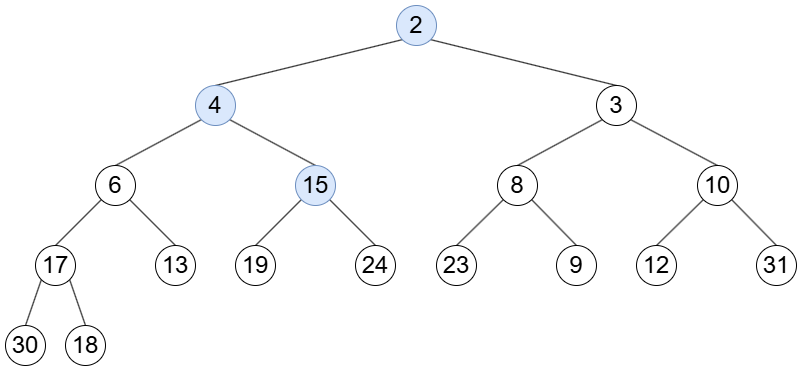

The diagram above was exported from draw.io. Its source (the exported page's mxGraphModel, read from the mxfile embedded in the PNG):
<mxGraphModel dx="983" dy="580" grid="1" gridSize="10" guides="1" tooltips="1" connect="1" arrows="1" fold="1" page="1" pageScale="1" pageWidth="827" pageHeight="1169" math="0" shadow="0">
  <root>
    <mxCell id="0" />
    <mxCell id="1" parent="0" />
    <mxCell id="qXVAc0wxxPCdNIHVA4n5-26" style="rounded=0;orthogonalLoop=1;jettySize=auto;html=1;exitX=0;exitY=1;exitDx=0;exitDy=0;entryX=0.5;entryY=0;entryDx=0;entryDy=0;endArrow=none;endFill=0;" edge="1" parent="1" source="qXVAc0wxxPCdNIHVA4n5-10" target="qXVAc0wxxPCdNIHVA4n5-14">
      <mxGeometry relative="1" as="geometry" />
    </mxCell>
    <mxCell id="qXVAc0wxxPCdNIHVA4n5-27" style="rounded=0;orthogonalLoop=1;jettySize=auto;html=1;exitX=1;exitY=1;exitDx=0;exitDy=0;entryX=0.5;entryY=0;entryDx=0;entryDy=0;endArrow=none;endFill=0;" edge="1" parent="1" source="qXVAc0wxxPCdNIHVA4n5-10" target="qXVAc0wxxPCdNIHVA4n5-15">
      <mxGeometry relative="1" as="geometry" />
    </mxCell>
    <mxCell id="qXVAc0wxxPCdNIHVA4n5-56" style="rounded=0;orthogonalLoop=1;jettySize=auto;html=1;exitX=0.5;exitY=0;exitDx=0;exitDy=0;entryX=0;entryY=1;entryDx=0;entryDy=0;endArrow=none;endFill=0;" edge="1" parent="1" source="qXVAc0wxxPCdNIHVA4n5-10" target="qXVAc0wxxPCdNIHVA4n5-55">
      <mxGeometry relative="1" as="geometry" />
    </mxCell>
    <mxCell id="qXVAc0wxxPCdNIHVA4n5-10" value="17" style="ellipse;whiteSpace=wrap;html=1;aspect=fixed;fontSize=24;" vertex="1" parent="1">
      <mxGeometry x="240" y="240" width="40" height="40" as="geometry" />
    </mxCell>
    <mxCell id="qXVAc0wxxPCdNIHVA4n5-14" value="30" style="ellipse;whiteSpace=wrap;html=1;aspect=fixed;fontSize=24;" vertex="1" parent="1">
      <mxGeometry x="210" y="320" width="40" height="40" as="geometry" />
    </mxCell>
    <mxCell id="qXVAc0wxxPCdNIHVA4n5-15" value="18" style="ellipse;whiteSpace=wrap;html=1;aspect=fixed;fontSize=24;" vertex="1" parent="1">
      <mxGeometry x="270" y="320" width="40" height="40" as="geometry" />
    </mxCell>
    <mxCell id="qXVAc0wxxPCdNIHVA4n5-57" style="rounded=0;orthogonalLoop=1;jettySize=auto;html=1;exitX=0.5;exitY=0;exitDx=0;exitDy=0;entryX=1;entryY=1;entryDx=0;entryDy=0;endArrow=none;endFill=0;" edge="1" parent="1" source="qXVAc0wxxPCdNIHVA4n5-52" target="qXVAc0wxxPCdNIHVA4n5-55">
      <mxGeometry relative="1" as="geometry" />
    </mxCell>
    <mxCell id="qXVAc0wxxPCdNIHVA4n5-52" value="13" style="ellipse;whiteSpace=wrap;html=1;aspect=fixed;fontSize=24;" vertex="1" parent="1">
      <mxGeometry x="360" y="240" width="40" height="40" as="geometry" />
    </mxCell>
    <mxCell id="qXVAc0wxxPCdNIHVA4n5-102" style="rounded=0;orthogonalLoop=1;jettySize=auto;html=1;exitX=0.5;exitY=0;exitDx=0;exitDy=0;entryX=0;entryY=1;entryDx=0;entryDy=0;endArrow=none;endFill=0;" edge="1" parent="1" source="qXVAc0wxxPCdNIHVA4n5-55" target="qXVAc0wxxPCdNIHVA4n5-71">
      <mxGeometry relative="1" as="geometry" />
    </mxCell>
    <mxCell id="qXVAc0wxxPCdNIHVA4n5-55" value="6" style="ellipse;whiteSpace=wrap;html=1;aspect=fixed;fontSize=24;" vertex="1" parent="1">
      <mxGeometry x="300" y="160" width="40" height="40" as="geometry" />
    </mxCell>
    <mxCell id="qXVAc0wxxPCdNIHVA4n5-60" style="rounded=0;orthogonalLoop=1;jettySize=auto;html=1;exitX=0.5;exitY=0;exitDx=0;exitDy=0;entryX=0;entryY=1;entryDx=0;entryDy=0;endArrow=none;endFill=0;" edge="1" parent="1" source="qXVAc0wxxPCdNIHVA4n5-61" target="qXVAc0wxxPCdNIHVA4n5-70">
      <mxGeometry relative="1" as="geometry" />
    </mxCell>
    <mxCell id="qXVAc0wxxPCdNIHVA4n5-61" value="19" style="ellipse;whiteSpace=wrap;html=1;aspect=fixed;fontSize=24;" vertex="1" parent="1">
      <mxGeometry x="440" y="240" width="40" height="40" as="geometry" />
    </mxCell>
    <mxCell id="qXVAc0wxxPCdNIHVA4n5-66" style="rounded=0;orthogonalLoop=1;jettySize=auto;html=1;exitX=0.5;exitY=0;exitDx=0;exitDy=0;entryX=1;entryY=1;entryDx=0;entryDy=0;endArrow=none;endFill=0;" edge="1" parent="1" source="qXVAc0wxxPCdNIHVA4n5-67" target="qXVAc0wxxPCdNIHVA4n5-70">
      <mxGeometry relative="1" as="geometry" />
    </mxCell>
    <mxCell id="qXVAc0wxxPCdNIHVA4n5-67" value="24" style="ellipse;whiteSpace=wrap;html=1;aspect=fixed;fontSize=24;" vertex="1" parent="1">
      <mxGeometry x="560" y="240" width="40" height="40" as="geometry" />
    </mxCell>
    <mxCell id="qXVAc0wxxPCdNIHVA4n5-104" style="rounded=0;orthogonalLoop=1;jettySize=auto;html=1;exitX=0.5;exitY=0;exitDx=0;exitDy=0;entryX=1;entryY=1;entryDx=0;entryDy=0;endArrow=none;endFill=0;" edge="1" parent="1" source="qXVAc0wxxPCdNIHVA4n5-70" target="qXVAc0wxxPCdNIHVA4n5-71">
      <mxGeometry relative="1" as="geometry" />
    </mxCell>
    <mxCell id="qXVAc0wxxPCdNIHVA4n5-70" value="15" style="ellipse;whiteSpace=wrap;html=1;aspect=fixed;fontSize=24;fillColor=#dae8fc;strokeColor=#6c8ebf;" vertex="1" parent="1">
      <mxGeometry x="500" y="160" width="40" height="40" as="geometry" />
    </mxCell>
    <mxCell id="qXVAc0wxxPCdNIHVA4n5-103" style="rounded=0;orthogonalLoop=1;jettySize=auto;html=1;exitX=0.5;exitY=0;exitDx=0;exitDy=0;entryX=0;entryY=1;entryDx=0;entryDy=0;endArrow=none;endFill=0;" edge="1" parent="1" source="qXVAc0wxxPCdNIHVA4n5-71" target="qXVAc0wxxPCdNIHVA4n5-99">
      <mxGeometry relative="1" as="geometry" />
    </mxCell>
    <mxCell id="qXVAc0wxxPCdNIHVA4n5-71" value="4" style="ellipse;whiteSpace=wrap;html=1;aspect=fixed;fontSize=24;fillColor=#dae8fc;strokeColor=#6c8ebf;" vertex="1" parent="1">
      <mxGeometry x="400" y="80" width="40" height="40" as="geometry" />
    </mxCell>
    <mxCell id="qXVAc0wxxPCdNIHVA4n5-134" style="rounded=0;orthogonalLoop=1;jettySize=auto;html=1;exitX=1;exitY=1;exitDx=0;exitDy=0;entryX=0.5;entryY=0;entryDx=0;entryDy=0;endArrow=none;endFill=0;" edge="1" parent="1" source="qXVAc0wxxPCdNIHVA4n5-99" target="qXVAc0wxxPCdNIHVA4n5-133">
      <mxGeometry relative="1" as="geometry" />
    </mxCell>
    <mxCell id="qXVAc0wxxPCdNIHVA4n5-99" value="2" style="ellipse;whiteSpace=wrap;html=1;aspect=fixed;fontSize=24;fillColor=#dae8fc;strokeColor=#6c8ebf;" vertex="1" parent="1">
      <mxGeometry x="601" width="40" height="40" as="geometry" />
    </mxCell>
    <mxCell id="qXVAc0wxxPCdNIHVA4n5-107" style="rounded=0;orthogonalLoop=1;jettySize=auto;html=1;exitX=0.5;exitY=0;exitDx=0;exitDy=0;entryX=0;entryY=1;entryDx=0;entryDy=0;endArrow=none;endFill=0;" edge="1" parent="1" source="qXVAc0wxxPCdNIHVA4n5-108" target="qXVAc0wxxPCdNIHVA4n5-118">
      <mxGeometry relative="1" as="geometry" />
    </mxCell>
    <mxCell id="qXVAc0wxxPCdNIHVA4n5-108" value="23" style="ellipse;whiteSpace=wrap;html=1;aspect=fixed;fontSize=24;" vertex="1" parent="1">
      <mxGeometry x="641" y="240" width="40" height="40" as="geometry" />
    </mxCell>
    <mxCell id="qXVAc0wxxPCdNIHVA4n5-113" style="rounded=0;orthogonalLoop=1;jettySize=auto;html=1;exitX=0.5;exitY=0;exitDx=0;exitDy=0;entryX=1;entryY=1;entryDx=0;entryDy=0;endArrow=none;endFill=0;" edge="1" parent="1" source="qXVAc0wxxPCdNIHVA4n5-114" target="qXVAc0wxxPCdNIHVA4n5-118">
      <mxGeometry relative="1" as="geometry" />
    </mxCell>
    <mxCell id="qXVAc0wxxPCdNIHVA4n5-114" value="9" style="ellipse;whiteSpace=wrap;html=1;aspect=fixed;fontSize=24;" vertex="1" parent="1">
      <mxGeometry x="761" y="240" width="40" height="40" as="geometry" />
    </mxCell>
    <mxCell id="qXVAc0wxxPCdNIHVA4n5-117" style="rounded=0;orthogonalLoop=1;jettySize=auto;html=1;exitX=0.5;exitY=0;exitDx=0;exitDy=0;entryX=0;entryY=1;entryDx=0;entryDy=0;endArrow=none;endFill=0;" edge="1" parent="1" source="qXVAc0wxxPCdNIHVA4n5-118" target="qXVAc0wxxPCdNIHVA4n5-133">
      <mxGeometry relative="1" as="geometry" />
    </mxCell>
    <mxCell id="qXVAc0wxxPCdNIHVA4n5-118" value="8" style="ellipse;whiteSpace=wrap;html=1;aspect=fixed;fontSize=24;" vertex="1" parent="1">
      <mxGeometry x="702" y="160" width="40" height="40" as="geometry" />
    </mxCell>
    <mxCell id="qXVAc0wxxPCdNIHVA4n5-121" style="rounded=0;orthogonalLoop=1;jettySize=auto;html=1;exitX=0.5;exitY=0;exitDx=0;exitDy=0;entryX=0;entryY=1;entryDx=0;entryDy=0;endArrow=none;endFill=0;" edge="1" parent="1" source="qXVAc0wxxPCdNIHVA4n5-122" target="qXVAc0wxxPCdNIHVA4n5-132">
      <mxGeometry relative="1" as="geometry" />
    </mxCell>
    <mxCell id="qXVAc0wxxPCdNIHVA4n5-122" value="12" style="ellipse;whiteSpace=wrap;html=1;aspect=fixed;fontSize=24;" vertex="1" parent="1">
      <mxGeometry x="841" y="240" width="40" height="40" as="geometry" />
    </mxCell>
    <mxCell id="qXVAc0wxxPCdNIHVA4n5-127" style="rounded=0;orthogonalLoop=1;jettySize=auto;html=1;exitX=0.5;exitY=0;exitDx=0;exitDy=0;entryX=1;entryY=1;entryDx=0;entryDy=0;endArrow=none;endFill=0;" edge="1" parent="1" source="qXVAc0wxxPCdNIHVA4n5-128" target="qXVAc0wxxPCdNIHVA4n5-132">
      <mxGeometry relative="1" as="geometry" />
    </mxCell>
    <mxCell id="qXVAc0wxxPCdNIHVA4n5-128" value="31" style="ellipse;whiteSpace=wrap;html=1;aspect=fixed;fontSize=24;" vertex="1" parent="1">
      <mxGeometry x="961" y="240" width="40" height="40" as="geometry" />
    </mxCell>
    <mxCell id="qXVAc0wxxPCdNIHVA4n5-131" style="rounded=0;orthogonalLoop=1;jettySize=auto;html=1;exitX=0.5;exitY=0;exitDx=0;exitDy=0;entryX=1;entryY=1;entryDx=0;entryDy=0;endArrow=none;endFill=0;" edge="1" parent="1" source="qXVAc0wxxPCdNIHVA4n5-132" target="qXVAc0wxxPCdNIHVA4n5-133">
      <mxGeometry relative="1" as="geometry" />
    </mxCell>
    <mxCell id="qXVAc0wxxPCdNIHVA4n5-132" value="10" style="ellipse;whiteSpace=wrap;html=1;aspect=fixed;fontSize=24;" vertex="1" parent="1">
      <mxGeometry x="902" y="160" width="40" height="40" as="geometry" />
    </mxCell>
    <mxCell id="qXVAc0wxxPCdNIHVA4n5-133" value="3" style="ellipse;whiteSpace=wrap;html=1;aspect=fixed;fontSize=24;" vertex="1" parent="1">
      <mxGeometry x="801" y="80" width="40" height="40" as="geometry" />
    </mxCell>
  </root>
</mxGraphModel>